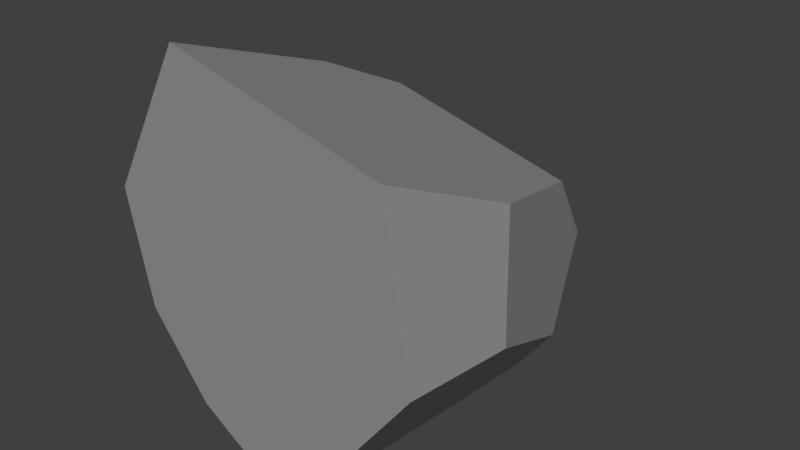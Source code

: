# Source: Rock.blend  (saved by Blender 2.78.0; exported with 4.5.12 LTS)
import bpy
from mathutils import Matrix  # noqa: F401  (used for matrix-valued properties, if any)

bpy.ops.wm.read_factory_settings(use_empty=True)
scene = bpy.context.scene
scene.name = 'Scene'

# ---- collections
col_collection_1 = bpy.data.collections.new('Collection 1'); scene.collection.children.link(col_collection_1)

# ---- materials (node trees are filled in below, after node groups)
mat_material_002 = bpy.data.materials.new('Material.002')
mat_material_002.alpha_threshold = 0.0
mat_material_002.use_transparent_shadow = False
mat_material_002.diffuse_color = (0.2957, 0.2957, 0.2957, 1.0)
mat_material_002.roughness = 0.5
mat_material_002.specular_intensity = 0.0

# ---- material node trees

# ---- world
world_world = bpy.data.worlds.new('World'); scene.world = world_world
world_world.color = (0.05088, 0.05088, 0.05088)
world_world.use_sun_shadow = False
world_world.sun_shadow_jitter_overblur = 0.0
world_world.cycles.sampling_method = 'MANUAL'

# ---- meshes
me_cube_005 = bpy.data.meshes.new('Cube.005')
me_cube_005.from_pydata([(-0.3532, 0.1159, 0.4321), (-0.3438, 0.2857, -0.1887), (-0.251, -0.3623, -0.4759), (-0.5643, -0.3754, 0.162), (-0.5062, -0.1637, -0.09099), (0.3878, -0.4911, 0.466), (-0.3058, -0.4911, 0.651), (0.05466, -0.4911, -0.6361), (0.4738, -0.4911, -0.08216), (-0.298, -0.4911, -0.4469), (-0.0868, -0.4911, -0.5819), (-0.491, -0.4911, -0.194), (-0.5693, -0.4911, 0.1746), (0.4597, -0.08294, 0.2895), (0.5109, -0.1478, -0.08723), (-0.2549, 0.496, -0.08941), (0.2746, 0.2703, -0.4624), (0.4012, 0.2672, -0.2956), (-0.2694, 0.3634, 0.3149), (0.3308, 0.3764, 0.1486), (-0.2304, 0.5234, 0.06845), (0.1039, 0.6345, -0.1781), (0.2994, 0.5448, -0.0931), (0.1403, 0.6384, -0.1928)], [], [(11, 12, 3, 4), (10, 9, 2), (21, 15, 20), (11, 4, 1, 2, 9), (0, 3, 12, 6), (5, 8, 14, 13), (20, 18, 19, 22, 23, 21), (8, 7, 16, 17, 14), (16, 23, 22, 17), (10, 2, 1, 15, 21, 23, 16, 7), (14, 17, 22, 19, 13), (3, 0, 18, 20, 15, 1, 4), (5, 13, 19, 18, 0, 6), (12, 11, 9, 10, 7, 8, 5, 6)])
me_cube_005.materials.append(mat_material_002)
me_cube_005.use_remesh_preserve_volume = False
me_cube_005.use_remesh_preserve_attributes = False
me_cube_005.use_mirror_vertex_groups = False
me_cube_005.update()

# ---- objects
ob_pedra_4 = bpy.data.objects.new('Pedra 4', me_cube_005)

# ---- transforms, parenting, visibility, modifiers, constraints
ob_pedra_4.location = (0.0, 0.0, 0.0)
ob_pedra_4.lineart.crease_threshold = 0.0

# ---- collection membership
col_collection_1.objects.link(ob_pedra_4)

# ---- scene / render settings (as saved in the file)
scene.frame_start = 1; scene.frame_end = 250; scene.frame_set(234)
scene.render.engine = 'BLENDER_EEVEE_NEXT'
scene.render.resolution_percentage = 50
scene.render.dither_intensity = 0.0
scene.cycles.use_denoising = False
scene.cycles.samples = 128
scene.cycles.sampling_pattern = 'TABULATED_SOBOL'
scene.cycles.light_sampling_threshold = 0.0
scene.cycles.use_adaptive_sampling = False
scene.cycles.use_light_tree = False
scene.cycles.blur_glossy = 0.0
scene.cycles.sample_clamp_indirect = 0.0
scene.view_settings.view_transform = 'Standard'
bpy.context.view_layer.update()

# ---- added for rendering (the .blend has no active camera and no usable light): camera, sun
cam_auto = bpy.data.cameras.new('AutoCamera')
cam_auto.lens = 50.0
cam_auto.sensor_width = 36.0
cam_auto.clip_end = 1000.0
ob_auto_camera = bpy.data.objects.new('AutoCamera', cam_auto)
scene.collection.objects.link(ob_auto_camera)
ob_auto_camera.location = (1.844, -2.17419, 1.50601)
ob_auto_camera.rotation_euler = (1.09748, -7.21219e-08, 0.694738)
scene.camera = ob_auto_camera
light_auto_sun = bpy.data.lights.new('AutoSun', 'SUN')
light_auto_sun.energy = 3.0
light_auto_sun.angle = 0.0523599
ob_auto_sun = bpy.data.objects.new('AutoSun', light_auto_sun)
scene.collection.objects.link(ob_auto_sun)
ob_auto_sun.rotation_euler = (0.872665, 0.174533, 0.523599)
bpy.context.view_layer.update()
